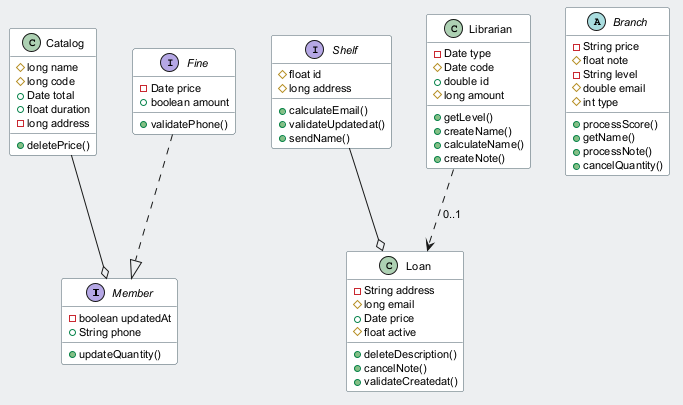

The diagram above was rendered by PlantUML. Its source (embedded in the PNG):
@startuml
skinparam backgroundColor #ECEFF1
skinparam classBackgroundColor #FFFFFF
skinparam classBorderColor #455A64
skinparam defaultFontSize 11
interface Member {
  -boolean updatedAt
  +String phone
  +updateQuantity()
}
class Catalog {
  #long name
  #long code
  +Date total
  +float duration
  -long address
  +deletePrice()
}
interface Fine {
  -Date price
  +boolean amount
  +validatePhone()
}
class Loan {
  -String address
  #long email
  +Date price
  #float active
  +deleteDescription()
  +cancelNote()
  +validateCreatedat()
}
abstract class Branch {
  -String price
  #float note
  -String level
  #double email
  #int type
  +processScore()
  +getName()
  +processNote()
  +cancelQuantity()
}
interface Shelf {
  #float id
  #long address
  +calculateEmail()
  +validateUpdatedat()
  +sendName()
}
class Librarian {
  -Date type
  #Date code
  +double id
  #long amount
  +getLevel()
  +createName()
  +calculateName()
  +createNote()
}
Fine ..|> Member
Shelf --o Loan
Librarian ..> Loan : "0..1"
Catalog --o Member
@enduml